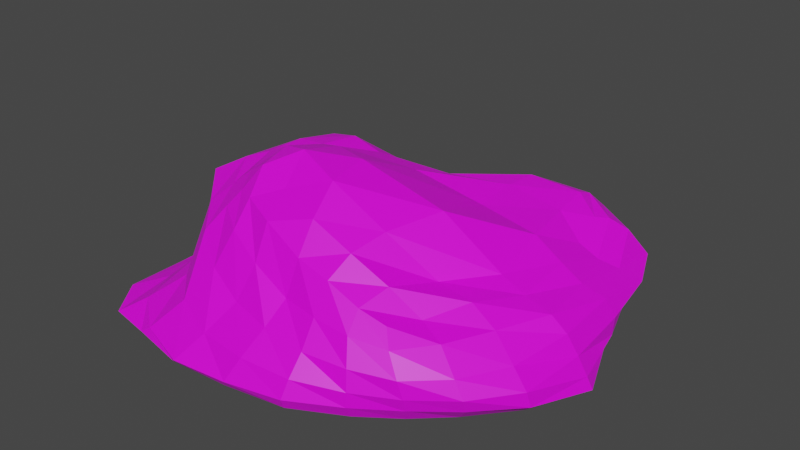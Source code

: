 # Source: Rock.blend  (saved by Blender 2.80.57; exported with 4.5.12 LTS)
import bpy
from mathutils import Matrix  # noqa: F401  (used for matrix-valued properties, if any)

bpy.ops.wm.read_factory_settings(use_empty=True)
scene = bpy.context.scene
scene.name = 'Scene'

# ---- collections
col_collection = bpy.data.collections.new('Collection'); scene.collection.children.link(col_collection)

# ---- images (referenced by path relative to the original .blend; pixels are not part of the script)
import os
ASSET_DIR = os.environ.get("B2B_ASSET_DIR", "")  # directory of the original .blend (textures are referenced by path, not embedded)
HERE = os.path.dirname(os.path.abspath(__file__))  # packed textures are extracted next to this script under _unpacked/

def load_image(name, relpath, width, height, colorspace="sRGB"):
    """Load a texture the original file referenced (path relative to the .blend, or extracted next to this script)."""
    p = next((c for c in (os.path.join(HERE, relpath), os.path.join(ASSET_DIR, relpath)) if relpath and os.path.exists(c)), "")
    if p:
        img = bpy.data.images.load(p, check_existing=True)
        img.name = name
    else:  # same state as the original file: an image datablock whose file is absent (Cycles renders it pink)
        img = bpy.data.images.new(name, width, height)
        img.source = "FILE"
        img.filepath = "//" + (relpath or name)
    img.colorspace_settings.name = colorspace
    return img
img_8x8_png = load_image('8x8.png', 'Tiles/8x8.png', 1024, 1024, 'Non-Color')

# ---- materials (node trees are filled in below, after node groups)
mat_material = bpy.data.materials.new('Material')
mat_material.use_transparent_shadow = False
mat_material.roughness = 0.25

# ---- material node trees
mat_material.use_nodes = True; mat_material.node_tree.nodes.clear()
_N = mat_material.node_tree.nodes; _L = mat_material.node_tree.links
n0 = _N.new('ShaderNodeOutputMaterial'); n0.name = 'Material Output'; n0.location = (300, 300)
n1 = _N.new('ShaderNodeBsdfPrincipled'); n1.name = 'Principled BSDF'; n1.location = (10, 300)
n1.distribution = 'GGX'
n1.subsurface_method = 'BURLEY'
n1.inputs[3].default_value = 1.45
n2 = _N.new('ShaderNodeTexImage'); n2.name = 'Image Texture'; n2.location = (-280, 280)
n2.image = img_8x8_png
n2.interpolation = 'Closest'
_L.new(n1.outputs[0], n0.inputs[0])
_L.new(n2.outputs[0], n1.inputs[0])
n0.is_active_output = True

# ---- world
world_world = bpy.data.worlds.new('World'); scene.world = world_world
world_world.use_nodes = True; world_world.node_tree.nodes.clear()
_N = world_world.node_tree.nodes; _L = world_world.node_tree.links
n0 = _N.new('ShaderNodeOutputWorld'); n0.name = 'World Output'; n0.location = (300, 300)
n1 = _N.new('ShaderNodeBackground'); n1.name = 'Background'; n1.location = (10, 300)
n1.inputs[0].default_value = (0.05088, 0.05088, 0.05088, 1.0)
_L.new(n1.outputs[0], n0.inputs[0])
n0.is_active_output = True
world_world.color = (0.05088, 0.05088, 0.05088)
world_world.use_sun_shadow = False
world_world.sun_shadow_jitter_overblur = 0.0

# ---- meshes
me_cube = bpy.data.meshes.new('Cube')
me_cube.from_pydata([(-1.81, -1.832, 2.282), (-1.86, 1.715, 1.165), (1.881, -2.47, 1.422), (2.323, 2.668, 1.374), (-1.434, 1.848, 1.136), (-0.8475, 2.036, 1.346), (-0.06899, 2.357, 1.477), (0.9057, 2.757, 1.748), (1.815, 2.959, 1.602), (1.402, -2.547, 1.581), (0.7833, -2.542, 1.82), (0.1063, -2.471, 1.941), (-0.725, -2.302, 2.239), (-1.408, -2.026, 2.342), (-1.999, -1.419, 2.456), (-2.199, -0.7834, 2.534), (-2.178, -0.05499, 2.538), (-2.147, 0.7833, 2.375), (-2.003, 1.394, 1.862), (2.49, 1.91, 1.218), (2.732, 0.9373, 1.345), (2.824, -0.2454, 1.295), (2.46, -1.149, 1.444), (2.094, -1.892, 1.335), (1.923, 2.148, 1.573), (2.139, 1.056, 1.608), (2.329, -0.1861, 1.464), (1.795, -1.128, 1.549), (1.526, -1.998, 1.746), (0.896, 2.07, 1.792), (0.9975, 1.075, 1.805), (1.281, -0.36, 2.315), (0.974, -1.418, 2.257), (0.8501, -2.086, 2.118), (-0.1773, 1.708, 1.819), (-0.2329, 0.8051, 2.195), (-0.2997, -0.5063, 2.823), (-0.1305, -1.402, 2.798), (0.07695, -2.086, 2.453), (-0.9352, 1.488, 1.869), (-1.012, 0.7308, 2.34), (-1.104, -0.1902, 2.728), (-1.09, -1.059, 2.958), (-0.8557, -1.755, 2.571), (-1.473, 1.407, 1.9), (-1.614, 0.7707, 2.475), (-1.627, -0.04564, 2.581), (-1.69, -0.8612, 2.801), (-1.557, -1.558, 2.719), (-3.495, -3.376, 0.001674), (-3.056, -3.041, 0.2982), (-2.527, -2.574, 0.7373), (-2.247, -2.313, 1.596), (-1.989, -2.019, 2.013), (-2.158, 1.991, 0.8645), (-2.506, 2.333, 0.6054), (-2.817, 2.609, 0.41), (-2.895, 2.66, 0.2104), (-2.77, 2.451, -5.96e-08), (2.478, 2.913, 1.308), (2.744, 3.162, 1.069), (3.057, 3.385, 0.592), (2.862, 3.157, 0.3364), (2.613, 2.888, 0.01876), (2.096, -2.677, 1.188), (2.343, -2.79, 0.8261), (2.424, -2.746, 0.5042), (2.404, -2.669, 0.2548), (2.308, -2.544, 0.0002007), (1.487, -2.893, 1.298), (1.642, -3.1, 0.8936), (1.69, -3.17, 0.5318), (1.675, -3.167, 0.2522), (1.648, -3.031, 0.007519), (0.7981, -2.879, 1.339), (0.864, -3.237, 0.934), (0.8881, -3.554, 0.6182), (0.8376, -3.691, 0.2961), (0.7979, -3.592, 0.08474), (0.0741, -2.743, 1.335), (0.0279, -3.182, 0.9948), (-0.06577, -3.626, 0.6312), (-0.2494, -3.846, 0.2205), (-0.3787, -3.735, 0.04427), (-0.7072, -2.625, 1.624), (-0.7987, -2.995, 1.051), (-1.047, -3.493, 0.6059), (-1.375, -3.896, 0.1601), (-1.566, -3.768, 0.001388), (-1.422, -2.4, 1.895), (-1.575, -2.748, 1.292), (-1.894, -3.168, 0.7512), (-2.346, -3.584, 0.2308), (-2.586, -3.593, 0.06404), (-1.67, 2.385, 0.8351), (-1.998, 2.915, 0.6529), (-2.276, 3.295, 0.438), (-2.336, 3.34, 0.2168), (-2.21, 2.989, -5.96e-08), (-0.9114, 2.711, 0.8806), (-1.157, 3.388, 0.8238), (-1.417, 3.781, 0.4733), (-1.468, 3.81, 0.2142), (-1.387, 3.432, 0.005236), (-0.02661, 3.004, 1.176), (-0.09158, 3.858, 1.08), (-0.2135, 4.043, 0.7118), (-0.2623, 4.005, 0.2613), (-0.2975, 3.775, 0.05488), (0.9521, 3.287, 1.469), (1.006, 3.737, 1.058), (0.9972, 3.883, 0.604), (1.013, 3.921, 0.1985), (0.942, 3.796, 0.006197), (1.83, 3.283, 1.472), (1.966, 3.587, 1.156), (2.122, 3.703, 0.5535), (2.086, 3.659, 0.2146), (1.951, 3.46, 0.004197), (2.825, 1.973, 1.014), (3.121, 2.219, 0.8172), (3.446, 2.475, 0.5681), (3.293, 2.226, 0.2632), (3.078, 2.095, 0.0006808), (3.129, 0.9648, 1.08), (3.486, 1.158, 0.8423), (3.662, 1.199, 0.5354), (3.676, 1.119, 0.2405), (3.576, 1.095, -5.96e-08), (3.327, -0.2578, 1.147), (3.597, -0.2016, 0.8754), (3.8, -0.1619, 0.538), (3.982, -0.1538, 0.226), (4.074, -0.1175, -5.96e-08), (2.95, -1.209, 1.167), (3.393, -1.343, 0.7907), (3.721, -1.457, 0.5269), (3.759, -1.39, 0.2368), (3.55, -1.217, -5.96e-08), (2.567, -2.051, 1.184), (2.95, -2.204, 0.8134), (3.117, -2.21, 0.5048), (3.096, -2.112, 0.2512), (2.906, -1.984, 0.0001351), (-2.364, -1.509, 2.131), (-2.752, -1.72, 1.769), (-2.958, -1.871, 0.7157), (-3.465, -2.238, 0.2163), (-4.038, -2.639, 8.085e-06), (-2.722, -0.8555, 2.313), (-3.379, -1.033, 1.945), (-3.141, -1.024, 0.4571), (-3.629, -1.254, 0.174), (-4.039, -1.448, -5.96e-08), (-2.698, -0.09626, 2.225), (-3.423, -0.1032, 1.755), (-3.344, -0.09103, 0.4605), (-3.748, -0.1613, 0.2282), (-4.011, -0.1862, 0.01099), (-2.606, 0.7777, 1.994), (-3.146, 0.8585, 1.146), (-3.574, 0.9402, 0.6116), (-3.775, 0.9626, 0.3148), (-3.747, 0.9223, 0.1116), (-2.433, 1.482, 1.357), (-2.976, 1.718, 0.8546), (-3.273, 1.848, 0.5057), (-3.367, 1.887, 0.2473), (-3.236, 1.775, 0.04857)], [], [(164, 18, 1, 54), (114, 8, 3, 59), (139, 23, 2, 64), (89, 13, 0, 53), (48, 14, 0, 13), (23, 28, 9, 2), (28, 33, 10, 9), (33, 38, 11, 10), (38, 43, 12, 11), (43, 48, 13, 12), (64, 2, 9, 69), (69, 9, 10, 74), (74, 10, 11, 79), (79, 11, 12, 84), (84, 12, 13, 89), (54, 1, 4, 94), (94, 4, 5, 99), (99, 5, 6, 104), (104, 6, 7, 109), (109, 7, 8, 114), (5, 4, 44, 39), (39, 44, 45, 40), (40, 45, 46, 41), (41, 46, 47, 42), (42, 47, 48, 43), (6, 5, 39, 34), (34, 39, 40, 35), (35, 40, 41, 36), (36, 41, 42, 37), (37, 42, 43, 38), (7, 6, 34, 29), (29, 34, 35, 30), (30, 35, 36, 31), (31, 36, 37, 32), (32, 37, 38, 33), (8, 7, 29, 24), (24, 29, 30, 25), (25, 30, 31, 26), (26, 31, 32, 27), (27, 32, 33, 28), (3, 8, 24, 19), (19, 24, 25, 20), (20, 25, 26, 21), (21, 26, 27, 22), (22, 27, 28, 23), (4, 1, 18, 44), (44, 18, 17, 45), (45, 17, 16, 46), (46, 16, 15, 47), (47, 15, 14, 48), (59, 3, 19, 119), (119, 19, 20, 124), (124, 20, 21, 129), (129, 21, 22, 134), (134, 22, 23, 139), (53, 0, 14, 144), (144, 14, 15, 149), (149, 15, 16, 154), (154, 16, 17, 159), (159, 17, 18, 164), (163, 162, 167, 168), (162, 161, 166, 167), (161, 160, 165, 166), (160, 159, 164, 165), (158, 157, 162, 163), (157, 156, 161, 162), (156, 155, 160, 161), (155, 154, 159, 160), (153, 152, 157, 158), (152, 151, 156, 157), (151, 150, 155, 156), (150, 149, 154, 155), (148, 147, 152, 153), (147, 146, 151, 152), (146, 145, 150, 151), (145, 144, 149, 150), (49, 50, 147, 148), (50, 51, 146, 147), (51, 52, 145, 146), (52, 53, 144, 145), (138, 137, 142, 143), (137, 136, 141, 142), (136, 135, 140, 141), (135, 134, 139, 140), (133, 132, 137, 138), (132, 131, 136, 137), (131, 130, 135, 136), (130, 129, 134, 135), (128, 127, 132, 133), (127, 126, 131, 132), (126, 125, 130, 131), (125, 124, 129, 130), (123, 122, 127, 128), (122, 121, 126, 127), (121, 120, 125, 126), (120, 119, 124, 125), (63, 62, 122, 123), (62, 61, 121, 122), (61, 60, 120, 121), (60, 59, 119, 120), (113, 112, 117, 118), (112, 111, 116, 117), (111, 110, 115, 116), (110, 109, 114, 115), (108, 107, 112, 113), (107, 106, 111, 112), (106, 105, 110, 111), (105, 104, 109, 110), (103, 102, 107, 108), (102, 101, 106, 107), (101, 100, 105, 106), (100, 99, 104, 105), (98, 97, 102, 103), (97, 96, 101, 102), (96, 95, 100, 101), (95, 94, 99, 100), (58, 57, 97, 98), (57, 56, 96, 97), (56, 55, 95, 96), (55, 54, 94, 95), (88, 87, 92, 93), (87, 86, 91, 92), (86, 85, 90, 91), (85, 84, 89, 90), (83, 82, 87, 88), (82, 81, 86, 87), (81, 80, 85, 86), (80, 79, 84, 85), (78, 77, 82, 83), (77, 76, 81, 82), (76, 75, 80, 81), (75, 74, 79, 80), (73, 72, 77, 78), (72, 71, 76, 77), (71, 70, 75, 76), (70, 69, 74, 75), (68, 67, 72, 73), (67, 66, 71, 72), (66, 65, 70, 71), (65, 64, 69, 70), (93, 92, 50, 49), (92, 91, 51, 50), (91, 90, 52, 51), (90, 89, 53, 52), (143, 142, 67, 68), (142, 141, 66, 67), (141, 140, 65, 66), (140, 139, 64, 65), (118, 117, 62, 63), (117, 116, 61, 62), (116, 115, 60, 61), (115, 114, 59, 60), (168, 167, 57, 58), (167, 166, 56, 57), (166, 165, 55, 56), (165, 164, 54, 55)])
_uv = me_cube.uv_layers.new(name='UVMap')
_uv.uv.foreach_set('vector', [0.08333, 0.3125, 0.08333, 0.3125, 0.08333, 0.3125, 0.08333, 0.3125, 0.08333, 0.3125, 0.08333, 0.3125, 0.08333, 0.3125, 0.08333, 0.3125, 0.08333, 0.3125, 0.08333, 0.3125, 0.08333, 0.3125, 0.08333, 0.3125, 0.08333, 0.3125, 0.08333, 0.3125, 0.08333, 0.3125, 0.08333, 0.3125, 0.08333, 0.3125, 0.08333, 0.3125, 0.08333, 0.3125, 0.08333, 0.3125, 0.08333, 0.3125, 0.08333, 0.3125, 0.08333, 0.3125, 0.08333, 0.3125, 0.08333, 0.3125, 0.08333, 0.3125, 0.08333, 0.3125, 0.08333, 0.3125, 0.08333, 0.3125, 0.08333, 0.3125, 0.08333, 0.3125, 0.08333, 0.3125, 0.08333, 0.3125, 0.08333, 0.3125, 0.08333, 0.3125, 0.08333, 0.3125, 0.08333, 0.3125, 0.08333, 0.3125, 0.08333, 0.3125, 0.08333, 0.3125, 0.08333, 0.3125, 0.08333, 0.3125, 0.08333, 0.3125, 0.08333, 0.3125, 0.08333, 0.3125, 0.08333, 0.3125, 0.08333, 0.3125, 0.08333, 0.3125, 0.08333, 0.3125, 0.08333, 0.3125, 0.08333, 0.3125, 0.08333, 0.3125, 0.08333, 0.3125, 0.08333, 0.3125, 0.08333, 0.3125, 0.08333, 0.3125, 0.08333, 0.3125, 0.08333, 0.3125, 0.08333, 0.3125, 0.08333, 0.3125, 0.08333, 0.3125, 0.08333, 0.3125, 0.08333, 0.3125, 0.08333, 0.3125, 0.08333, 0.3125, 0.08333, 0.3125, 0.08333, 0.3125, 0.08333, 0.3125, 0.08333, 0.3125, 0.08333, 0.3125, 0.08333, 0.3125, 0.08333, 0.3125, 0.08333, 0.3125, 0.08333, 0.3125, 0.08333, 0.3125, 0.08333, 0.3125, 0.08333, 0.3125, 0.08333, 0.3125, 0.08333, 0.3125, 0.08333, 0.3125, 0.08333, 0.3125, 0.08333, 0.3125, 0.08333, 0.3125, 0.08333, 0.3125, 0.08333, 0.3125, 0.08333, 0.3125, 0.08333, 0.3125, 0.08333, 0.3125, 0.08333, 0.3125, 0.08333, 0.3125, 0.08333, 0.3125, 0.08333, 0.3125, 0.08333, 0.3125, 0.08333, 0.3125, 0.08333, 0.3125, 0.08333, 0.3125, 0.08333, 0.3125, 0.08333, 0.3125, 0.08333, 0.3125, 0.08333, 0.3125, 0.08333, 0.3125, 0.08333, 0.3125, 0.08333, 0.3125, 0.08333, 0.3125, 0.08333, 0.3125, 0.08333, 0.3125, 0.08333, 0.3125, 0.08333, 0.3125, 0.08333, 0.3125, 0.08333, 0.3125, 0.08333, 0.3125, 0.08333, 0.3125, 0.08333, 0.3125, 0.08333, 0.3125, 0.08333, 0.3125, 0.08333, 0.3125, 0.08333, 0.3125, 0.08333, 0.3125, 0.08333, 0.3125, 0.08333, 0.3125, 0.08333, 0.3125, 0.08333, 0.3125, 0.08333, 0.3125, 0.08333, 0.3125, 0.08333, 0.3125, 0.08333, 0.3125, 0.08333, 0.3125, 0.08333, 0.3125, 0.08333, 0.3125, 0.08333, 0.3125, 0.08333, 0.3125, 0.08333, 0.3125, 0.08333, 0.3125, 0.08333, 0.3125, 0.08333, 0.3125, 0.08333, 0.3125, 0.08333, 0.3125, 0.08333, 0.3125, 0.08333, 0.3125, 0.08333, 0.3125, 0.08333, 0.3125, 0.08333, 0.3125, 0.08333, 0.3125, 0.08333, 0.3125, 0.08333, 0.3125, 0.08333, 0.3125, 0.08333, 0.3125, 0.08333, 0.3125, 0.08333, 0.3125, 0.08333, 0.3125, 0.08333, 0.3125, 0.08333, 0.3125, 0.08333, 0.3125, 0.08333, 0.3125, 0.08333, 0.3125, 0.08333, 0.3125, 0.08333, 0.3125, 0.08333, 0.3125, 0.08333, 0.3125, 0.08333, 0.3125, 0.08333, 0.3125, 0.08333, 0.3125, 0.08333, 0.3125, 0.08333, 0.3125, 0.08333, 0.3125, 0.08333, 0.3125, 0.08333, 0.3125, 0.08333, 0.3125, 0.08333, 0.3125, 0.08333, 0.3125, 0.08333, 0.3125, 0.08333, 0.3125, 0.08333, 0.3125, 0.08333, 0.3125, 0.08333, 0.3125, 0.08333, 0.3125, 0.08333, 0.3125, 0.08333, 0.3125, 0.08333, 0.3125, 0.08333, 0.3125, 0.08333, 0.3125, 0.08333, 0.3125, 0.08333, 0.3125, 0.08333, 0.3125, 0.08333, 0.3125, 0.08333, 0.3125, 0.08333, 0.3125, 0.08333, 0.3125, 0.08333, 0.3125, 0.08333, 0.3125, 0.08333, 0.3125, 0.08333, 0.3125, 0.08333, 0.3125, 0.08333, 0.3125, 0.08333, 0.3125, 0.08333, 0.3125, 0.08333, 0.3125, 0.08333, 0.3125, 0.08333, 0.3125, 0.08333, 0.3125, 0.08333, 0.3125, 0.08333, 0.3125, 0.08333, 0.3125, 0.08333, 0.3125, 0.08333, 0.3125, 0.08333, 0.3125, 0.08333, 0.3125, 0.08333, 0.3125, 0.08333, 0.3125, 0.08333, 0.3125, 0.08333, 0.3125, 0.08333, 0.3125, 0.08333, 0.3125, 0.08333, 0.3125, 0.08333, 0.3125, 0.08333, 0.3125, 0.08333, 0.3125, 0.08333, 0.3125, 0.08333, 0.3125, 0.08333, 0.3125, 0.08333, 0.3125, 0.08333, 0.3125, 0.08333, 0.3125, 0.08333, 0.3125, 0.08333, 0.3125, 0.08333, 0.3125, 0.08333, 0.3125, 0.08333, 0.3125, 0.08333, 0.3125, 0.08333, 0.3125, 0.08333, 0.3125, 0.08333, 0.3125, 0.08333, 0.3125, 0.08333, 0.3125, 0.08333, 0.3125, 0.08333, 0.3125, 0.08333, 0.3125, 0.08333, 0.3125, 0.08333, 0.3125, 0.08333, 0.3125, 0.08333, 0.3125, 0.08333, 0.3125, 0.08333, 0.3125, 0.08333, 0.3125, 0.08333, 0.3125, 0.08333, 0.3125, 0.08333, 0.3125, 0.08333, 0.3125, 0.08333, 0.3125, 0.08333, 0.3125, 0.08333, 0.3125, 0.08333, 0.3125, 0.08333, 0.3125, 0.08333, 0.3125, 0.08333, 0.3125, 0.08333, 0.3125, 0.08333, 0.3125, 0.08333, 0.3125, 0.08333, 0.3125, 0.08333, 0.3125, 0.08333, 0.3125, 0.08333, 0.3125, 0.08333, 0.3125, 0.08333, 0.3125, 0.08333, 0.3125, 0.08333, 0.3125, 0.08333, 0.3125, 0.08333, 0.3125, 0.08333, 0.3125, 0.08333, 0.3125, 0.08333, 0.3125, 0.08333, 0.3125, 0.08333, 0.3125, 0.08333, 0.3125, 0.08333, 0.3125, 0.08333, 0.3125, 0.08333, 0.3125, 0.08333, 0.3125, 0.08333, 0.3125, 0.08333, 0.3125, 0.08333, 0.3125, 0.08333, 0.3125, 0.08333, 0.3125, 0.08333, 0.3125, 0.08333, 0.3125, 0.08333, 0.3125, 0.08333, 0.3125, 0.08333, 0.3125, 0.08333, 0.3125, 0.08333, 0.3125, 0.08333, 0.3125, 0.08333, 0.3125, 0.08333, 0.3125, 0.08333, 0.3125, 0.08333, 0.3125, 0.08333, 0.3125, 0.08333, 0.3125, 0.08333, 0.3125, 0.08333, 0.3125, 0.08333, 0.3125, 0.08333, 0.3125, 0.08333, 0.3125, 0.08333, 0.3125, 0.08333, 0.3125, 0.08333, 0.3125, 0.08333, 0.3125, 0.08333, 0.3125, 0.08333, 0.3125, 0.08333, 0.3125, 0.08333, 0.3125, 0.08333, 0.3125, 0.08333, 0.3125, 0.08333, 0.3125, 0.08333, 0.3125, 0.08333, 0.3125, 0.08333, 0.3125, 0.08333, 0.3125, 0.08333, 0.3125, 0.08333, 0.3125, 0.08333, 0.3125, 0.08333, 0.3125, 0.08333, 0.3125, 0.08333, 0.3125, 0.08333, 0.3125, 0.08333, 0.3125, 0.08333, 0.3125, 0.08333, 0.3125, 0.08333, 0.3125, 0.08333, 0.3125, 0.08333, 0.3125, 0.08333, 0.3125, 0.08333, 0.3125, 0.08333, 0.3125, 0.08333, 0.3125, 0.08333, 0.3125, 0.08333, 0.3125, 0.08333, 0.3125, 0.08333, 0.3125, 0.08333, 0.3125, 0.08333, 0.3125, 0.08333, 0.3125, 0.08333, 0.3125, 0.08333, 0.3125, 0.08333, 0.3125, 0.08333, 0.3125, 0.08333, 0.3125, 0.08333, 0.3125, 0.08333, 0.3125, 0.08333, 0.3125, 0.08333, 0.3125, 0.08333, 0.3125, 0.08333, 0.3125, 0.08333, 0.3125, 0.08333, 0.3125, 0.08333, 0.3125, 0.08333, 0.3125, 0.08333, 0.3125, 0.08333, 0.3125, 0.08333, 0.3125, 0.08333, 0.3125, 0.08333, 0.3125, 0.08333, 0.3125, 0.08333, 0.3125, 0.08333, 0.3125, 0.08333, 0.3125, 0.08333, 0.3125, 0.08333, 0.3125, 0.08333, 0.3125, 0.08333, 0.3125, 0.08333, 0.3125, 0.08333, 0.3125, 0.08333, 0.3125, 0.08333, 0.3125, 0.08333, 0.3125, 0.08333, 0.3125, 0.08333, 0.3125, 0.08333, 0.3125, 0.08333, 0.3125, 0.08333, 0.3125, 0.08333, 0.3125, 0.08333, 0.3125, 0.08333, 0.3125, 0.08333, 0.3125, 0.08333, 0.3125, 0.08333, 0.3125, 0.08333, 0.3125, 0.08333, 0.3125, 0.08333, 0.3125, 0.08333, 0.3125, 0.08333, 0.3125, 0.08333, 0.3125, 0.08333, 0.3125, 0.08333, 0.3125, 0.08333, 0.3125, 0.08333, 0.3125, 0.08333, 0.3125, 0.08333, 0.3125, 0.08333, 0.3125, 0.08333, 0.3125, 0.08333, 0.3125, 0.08333, 0.3125, 0.08333, 0.3125, 0.08333, 0.3125, 0.08333, 0.3125, 0.08333, 0.3125, 0.08333, 0.3125, 0.08333, 0.3125, 0.08333, 0.3125, 0.08333, 0.3125, 0.08333, 0.3125, 0.08333, 0.3125, 0.08333, 0.3125, 0.08333, 0.3125, 0.08333, 0.3125, 0.08333, 0.3125, 0.08333, 0.3125, 0.08333, 0.3125, 0.08333, 0.3125, 0.08333, 0.3125, 0.08333, 0.3125, 0.08333, 0.3125, 0.08333, 0.3125, 0.08333, 0.3125, 0.08333, 0.3125, 0.08333, 0.3125, 0.08333, 0.3125, 0.08333, 0.3125, 0.08333, 0.3125, 0.08333, 0.3125, 0.08333, 0.3125, 0.08333, 0.3125, 0.08333, 0.3125, 0.08333, 0.3125, 0.08333, 0.3125, 0.08333, 0.3125, 0.08333, 0.3125, 0.08333, 0.3125, 0.08333, 0.3125, 0.08333, 0.3125, 0.08333, 0.3125, 0.08333, 0.3125, 0.08333, 0.3125, 0.08333, 0.3125, 0.08333, 0.3125, 0.08333, 0.3125, 0.08333, 0.3125, 0.08333, 0.3125, 0.08333, 0.3125, 0.08333, 0.3125, 0.08333, 0.3125, 0.08333, 0.3125, 0.08333, 0.3125, 0.08333, 0.3125, 0.08333, 0.3125, 0.08333, 0.3125, 0.08333, 0.3125, 0.08333, 0.3125, 0.08333, 0.3125, 0.08333, 0.3125, 0.08333, 0.3125, 0.08333, 0.3125, 0.08333, 0.3125, 0.08333, 0.3125, 0.08333, 0.3125, 0.08333, 0.3125, 0.08333, 0.3125, 0.08333, 0.3125, 0.08333, 0.3125, 0.08333, 0.3125, 0.08333, 0.3125, 0.08333, 0.3125, 0.08333, 0.3125, 0.08333, 0.3125, 0.08333, 0.3125, 0.08333, 0.3125, 0.08333, 0.3125, 0.08333, 0.3125, 0.08333, 0.3125, 0.08333, 0.3125, 0.08333, 0.3125, 0.08333, 0.3125, 0.08333, 0.3125, 0.08333, 0.3125, 0.08333, 0.3125, 0.08333, 0.3125, 0.08333, 0.3125, 0.08333, 0.3125, 0.08333, 0.3125, 0.08333, 0.3125, 0.08333, 0.3125, 0.08333, 0.3125, 0.08333, 0.3125, 0.08333, 0.3125, 0.08333, 0.3125, 0.08333, 0.3125, 0.08333, 0.3125, 0.08333, 0.3125, 0.08333, 0.3125, 0.08333, 0.3125, 0.08333, 0.3125, 0.08333, 0.3125, 0.08333, 0.3125, 0.08333, 0.3125, 0.08333, 0.3125, 0.08333, 0.3125, 0.08333, 0.3125, 0.08333, 0.3125, 0.08333, 0.3125, 0.08333, 0.3125, 0.08333, 0.3125, 0.08333, 0.3125, 0.08333, 0.3125, 0.08333, 0.3125, 0.08333, 0.3125, 0.08333, 0.3125, 0.08333, 0.3125, 0.08333, 0.3125, 0.08333, 0.3125, 0.08333, 0.3125, 0.08333, 0.3125, 0.08333, 0.3125, 0.08333, 0.3125, 0.08333, 0.3125, 0.08333, 0.3125, 0.08333, 0.3125, 0.08333, 0.3125, 0.08333, 0.3125, 0.08333, 0.3125, 0.08333, 0.3125, 0.08333, 0.3125, 0.08333, 0.3125, 0.08333, 0.3125, 0.08333, 0.3125, 0.08333, 0.3125, 0.08333, 0.3125, 0.08333, 0.3125, 0.08333, 0.3125, 0.08333, 0.3125, 0.08333, 0.3125, 0.08333, 0.3125, 0.08333, 0.3125, 0.08333, 0.3125, 0.08333, 0.3125, 0.08333, 0.3125, 0.08333, 0.3125, 0.08333, 0.3125, 0.08333, 0.3125, 0.08333, 0.3125, 0.08333, 0.3125, 0.08333, 0.3125, 0.08333, 0.3125, 0.08333, 0.3125, 0.08333, 0.3125, 0.08333, 0.3125, 0.08333, 0.3125, 0.08333, 0.3125, 0.08333, 0.3125, 0.08333, 0.3125, 0.08333, 0.3125, 0.08333, 0.3125, 0.08333, 0.3125, 0.08333, 0.3125, 0.08333, 0.3125, 0.08333, 0.3125, 0.08333, 0.3125, 0.08333, 0.3125, 0.08333, 0.3125, 0.08333, 0.3125, 0.08333, 0.3125, 0.08333, 0.3125, 0.08333, 0.3125, 0.08333, 0.3125, 0.08333, 0.3125, 0.08333, 0.3125, 0.08333, 0.3125, 0.08333, 0.3125, 0.08333, 0.3125, 0.08333, 0.3125, 0.08333, 0.3125, 0.08333, 0.3125, 0.08333, 0.3125, 0.08333, 0.3125, 0.08333, 0.3125, 0.08333, 0.3125, 0.08333, 0.3125, 0.08333, 0.3125, 0.08333, 0.3125, 0.08333, 0.3125, 0.08333, 0.3125, 0.08333, 0.3125, 0.08333, 0.3125, 0.08333, 0.3125, 0.08333, 0.3125, 0.08333, 0.3125, 0.08333, 0.3125, 0.08333, 0.3125, 0.08333, 0.3125, 0.08333, 0.3125, 0.08333, 0.3125, 0.08333, 0.3125, 0.08333, 0.3125, 0.08333, 0.3125, 0.08333, 0.3125, 0.08333, 0.3125, 0.08333, 0.3125, 0.08333, 0.3125, 0.08333, 0.3125, 0.08333, 0.3125, 0.08333, 0.3125, 0.08333, 0.3125, 0.08333, 0.3125, 0.08333, 0.3125, 0.08333, 0.3125, 0.08333, 0.3125, 0.08333, 0.3125, 0.08333, 0.3125, 0.08333, 0.3125, 0.08333, 0.3125, 0.08333, 0.3125, 0.08333, 0.3125, 0.08333, 0.3125, 0.08333, 0.3125, 0.08333, 0.3125, 0.08333, 0.3125])
me_cube.materials.append(mat_material)
me_cube.use_remesh_preserve_volume = False
me_cube.use_remesh_preserve_attributes = False
me_cube.use_mirror_vertex_groups = False
me_cube.update()

# ---- objects
ob_cube = bpy.data.objects.new('Cube', me_cube)

# ---- transforms, parenting, visibility, modifiers, constraints
ob_cube.location = (0.0, 0.0, 0.0)
ob_cube.lineart.crease_threshold = 0.0

# ---- collection membership
col_collection.objects.link(ob_cube)

# ---- scene / render settings (as saved in the file)
scene.frame_start = 1; scene.frame_end = 250; scene.frame_set(1)
scene.render.engine = 'BLENDER_EEVEE_NEXT'
scene.cycles.samples = 128
scene.cycles.sampling_pattern = 'TABULATED_SOBOL'
scene.cycles.use_adaptive_sampling = False
scene.cycles.use_light_tree = False
scene.view_settings.view_transform = 'Filmic'
bpy.context.view_layer.update()

# ---- added for rendering (the .blend has no active camera and no usable light): camera, sun
cam_auto = bpy.data.cameras.new('AutoCamera')
cam_auto.lens = 50.0
cam_auto.sensor_width = 36.0
cam_auto.clip_end = 1000.0
ob_auto_camera = bpy.data.objects.new('AutoCamera', cam_auto)
scene.collection.objects.link(ob_auto_camera)
ob_auto_camera.location = (10.8708, -12.9504, 10.1616)
ob_auto_camera.rotation_euler = (1.09748, -7.21219e-08, 0.694738)
scene.camera = ob_auto_camera
light_auto_sun = bpy.data.lights.new('AutoSun', 'SUN')
light_auto_sun.energy = 3.0
light_auto_sun.angle = 0.0523599
ob_auto_sun = bpy.data.objects.new('AutoSun', light_auto_sun)
scene.collection.objects.link(ob_auto_sun)
ob_auto_sun.rotation_euler = (0.872665, 0.174533, 0.523599)
bpy.context.view_layer.update()
